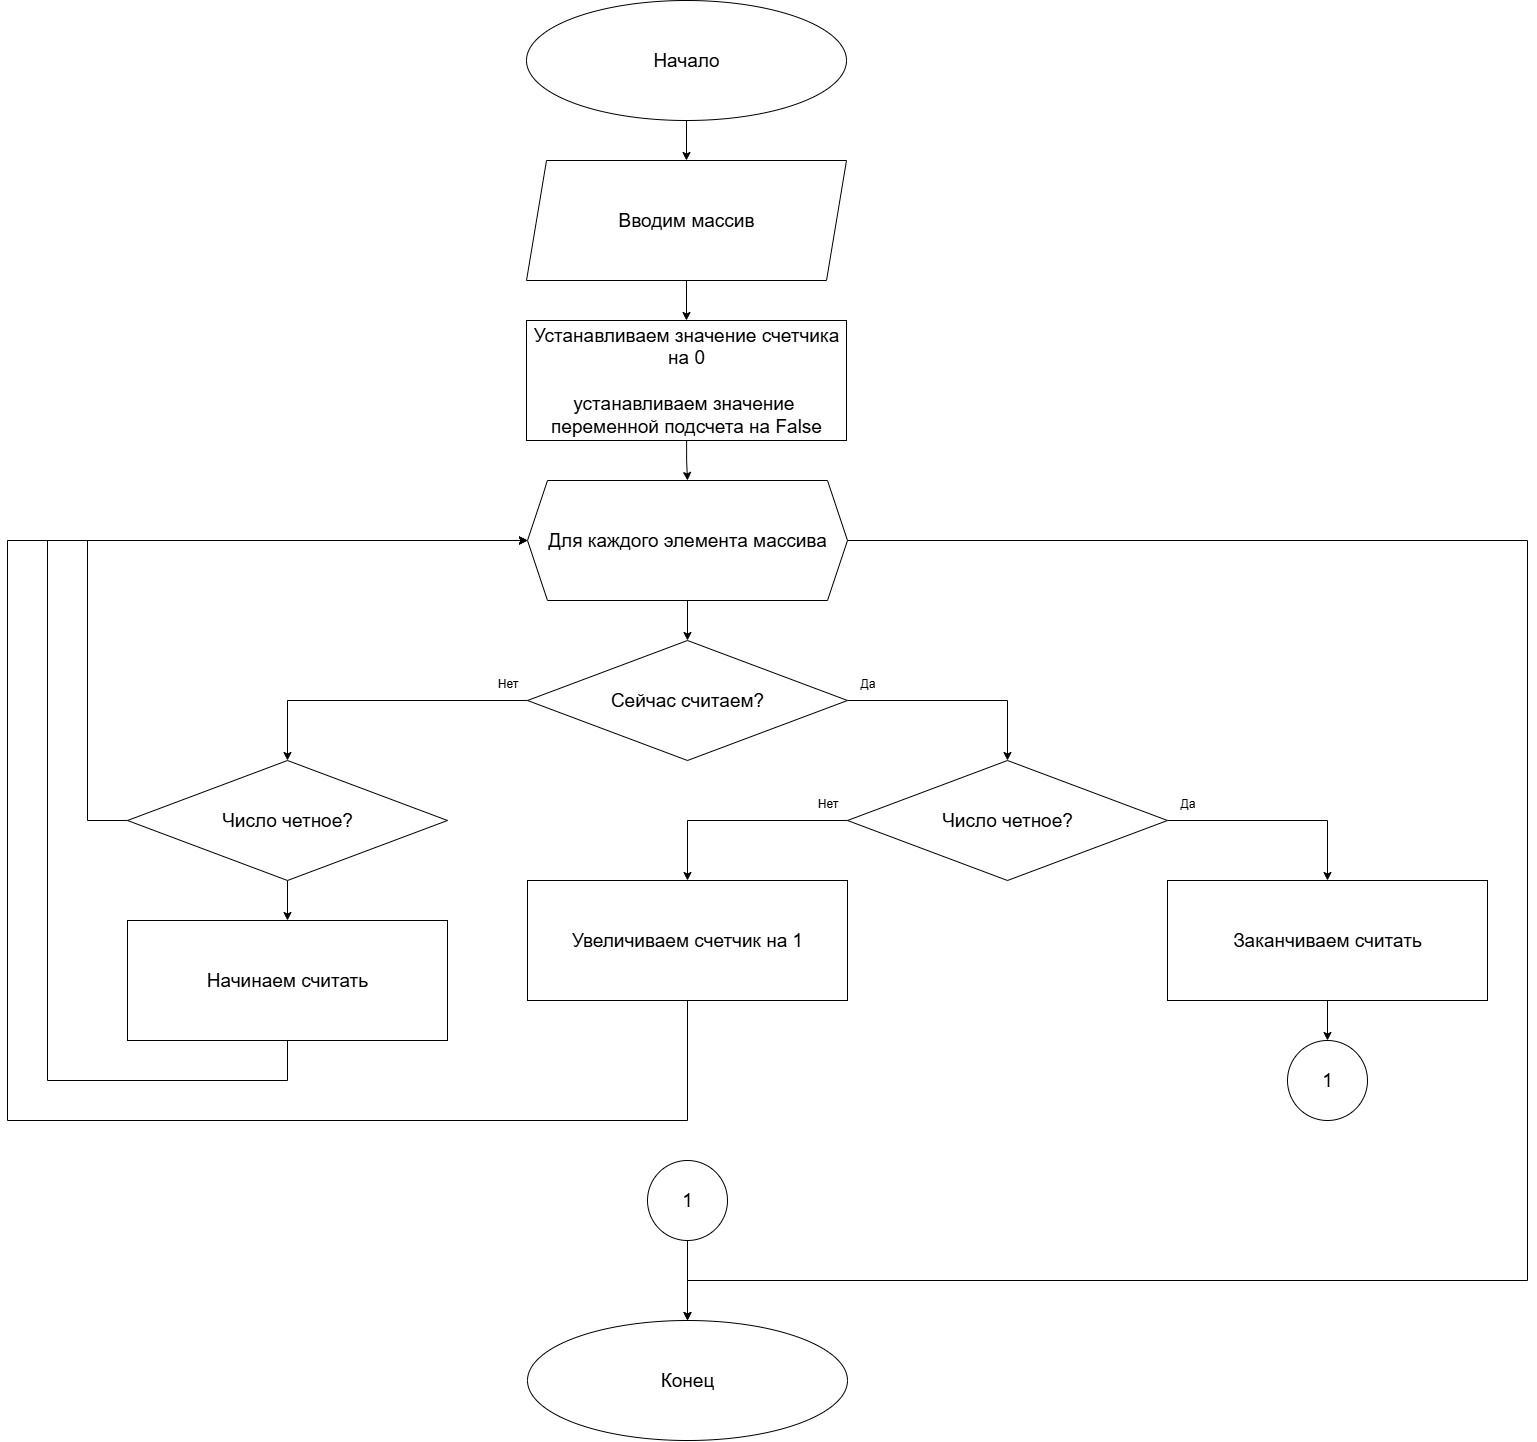

The diagram above was exported from draw.io. Its source (the exported page's mxGraphModel, read from the mxfile embedded in the PNG):
<mxGraphModel dx="3143" dy="1536" grid="1" gridSize="10" guides="1" tooltips="1" connect="1" arrows="1" fold="1" page="1" pageScale="1" pageWidth="827" pageHeight="1169" math="0" shadow="0">
  <root>
    <mxCell id="0" />
    <mxCell id="1" parent="0" />
    <mxCell id="WL7OsAokrJYqhLCuYFK7-29" style="edgeStyle=orthogonalEdgeStyle;rounded=0;orthogonalLoop=1;jettySize=auto;html=1;" edge="1" parent="1" source="WL7OsAokrJYqhLCuYFK7-11" target="WL7OsAokrJYqhLCuYFK7-12">
      <mxGeometry relative="1" as="geometry" />
    </mxCell>
    <mxCell id="WL7OsAokrJYqhLCuYFK7-11" value="Начало" style="ellipse;whiteSpace=wrap;html=1;fontSize=19;" vertex="1" parent="1">
      <mxGeometry x="240" y="160" width="320" height="120" as="geometry" />
    </mxCell>
    <mxCell id="WL7OsAokrJYqhLCuYFK7-30" style="edgeStyle=orthogonalEdgeStyle;rounded=0;orthogonalLoop=1;jettySize=auto;html=1;" edge="1" parent="1" source="WL7OsAokrJYqhLCuYFK7-12" target="WL7OsAokrJYqhLCuYFK7-15">
      <mxGeometry relative="1" as="geometry" />
    </mxCell>
    <mxCell id="WL7OsAokrJYqhLCuYFK7-12" value="Вводим массив" style="shape=parallelogram;perimeter=parallelogramPerimeter;whiteSpace=wrap;html=1;fixedSize=1;fontSize=19;" vertex="1" parent="1">
      <mxGeometry x="240" y="320" width="320" height="120" as="geometry" />
    </mxCell>
    <mxCell id="WL7OsAokrJYqhLCuYFK7-32" style="edgeStyle=orthogonalEdgeStyle;rounded=0;orthogonalLoop=1;jettySize=auto;html=1;" edge="1" parent="1" source="WL7OsAokrJYqhLCuYFK7-13" target="WL7OsAokrJYqhLCuYFK7-16">
      <mxGeometry relative="1" as="geometry" />
    </mxCell>
    <mxCell id="WL7OsAokrJYqhLCuYFK7-44" style="edgeStyle=orthogonalEdgeStyle;rounded=0;orthogonalLoop=1;jettySize=auto;html=1;entryX=0.5;entryY=0;entryDx=0;entryDy=0;" edge="1" parent="1" source="WL7OsAokrJYqhLCuYFK7-13" target="WL7OsAokrJYqhLCuYFK7-43">
      <mxGeometry relative="1" as="geometry">
        <Array as="points">
          <mxPoint x="1241" y="700" />
          <mxPoint x="1241" y="1440" />
          <mxPoint x="401" y="1440" />
        </Array>
      </mxGeometry>
    </mxCell>
    <mxCell id="WL7OsAokrJYqhLCuYFK7-13" value="Для каждого элемента массива" style="shape=hexagon;perimeter=hexagonPerimeter2;whiteSpace=wrap;html=1;fixedSize=1;fontSize=19;" vertex="1" parent="1">
      <mxGeometry x="241" y="640" width="320" height="120" as="geometry" />
    </mxCell>
    <mxCell id="WL7OsAokrJYqhLCuYFK7-31" style="edgeStyle=orthogonalEdgeStyle;rounded=0;orthogonalLoop=1;jettySize=auto;html=1;" edge="1" parent="1" source="WL7OsAokrJYqhLCuYFK7-15" target="WL7OsAokrJYqhLCuYFK7-13">
      <mxGeometry relative="1" as="geometry" />
    </mxCell>
    <mxCell id="WL7OsAokrJYqhLCuYFK7-15" value="Устанавливаем значение счетчика на 0&lt;div&gt;&lt;br&gt;устанавливаем значение&amp;nbsp;&lt;/div&gt;&lt;div&gt;переменной подсчета на False&lt;/div&gt;" style="rounded=0;whiteSpace=wrap;html=1;fontSize=19;" vertex="1" parent="1">
      <mxGeometry x="240" y="480" width="320" height="120" as="geometry" />
    </mxCell>
    <mxCell id="WL7OsAokrJYqhLCuYFK7-18" style="edgeStyle=orthogonalEdgeStyle;rounded=0;orthogonalLoop=1;jettySize=auto;html=1;entryX=0.5;entryY=0;entryDx=0;entryDy=0;" edge="1" parent="1" source="WL7OsAokrJYqhLCuYFK7-16" target="WL7OsAokrJYqhLCuYFK7-17">
      <mxGeometry relative="1" as="geometry">
        <Array as="points">
          <mxPoint x="721" y="860" />
        </Array>
      </mxGeometry>
    </mxCell>
    <mxCell id="WL7OsAokrJYqhLCuYFK7-20" style="edgeStyle=orthogonalEdgeStyle;rounded=0;orthogonalLoop=1;jettySize=auto;html=1;exitX=0;exitY=0.5;exitDx=0;exitDy=0;entryX=0.5;entryY=0;entryDx=0;entryDy=0;" edge="1" parent="1" source="WL7OsAokrJYqhLCuYFK7-16" target="WL7OsAokrJYqhLCuYFK7-19">
      <mxGeometry relative="1" as="geometry" />
    </mxCell>
    <mxCell id="WL7OsAokrJYqhLCuYFK7-16" value="Сейчас считаем?" style="rhombus;whiteSpace=wrap;html=1;fontSize=19;" vertex="1" parent="1">
      <mxGeometry x="241" y="800" width="320" height="120" as="geometry" />
    </mxCell>
    <mxCell id="WL7OsAokrJYqhLCuYFK7-22" style="edgeStyle=orthogonalEdgeStyle;rounded=0;orthogonalLoop=1;jettySize=auto;html=1;" edge="1" parent="1" source="WL7OsAokrJYqhLCuYFK7-17" target="WL7OsAokrJYqhLCuYFK7-21">
      <mxGeometry relative="1" as="geometry">
        <Array as="points">
          <mxPoint x="1041" y="980" />
        </Array>
      </mxGeometry>
    </mxCell>
    <mxCell id="WL7OsAokrJYqhLCuYFK7-26" style="edgeStyle=orthogonalEdgeStyle;rounded=0;orthogonalLoop=1;jettySize=auto;html=1;entryX=0.5;entryY=0;entryDx=0;entryDy=0;" edge="1" parent="1" source="WL7OsAokrJYqhLCuYFK7-17" target="WL7OsAokrJYqhLCuYFK7-25">
      <mxGeometry relative="1" as="geometry">
        <Array as="points">
          <mxPoint x="401" y="980" />
        </Array>
      </mxGeometry>
    </mxCell>
    <mxCell id="WL7OsAokrJYqhLCuYFK7-17" value="Число четное?" style="rhombus;whiteSpace=wrap;html=1;fontSize=19;" vertex="1" parent="1">
      <mxGeometry x="561" y="920" width="320" height="120" as="geometry" />
    </mxCell>
    <mxCell id="WL7OsAokrJYqhLCuYFK7-28" style="edgeStyle=orthogonalEdgeStyle;rounded=0;orthogonalLoop=1;jettySize=auto;html=1;" edge="1" parent="1" source="WL7OsAokrJYqhLCuYFK7-19" target="WL7OsAokrJYqhLCuYFK7-27">
      <mxGeometry relative="1" as="geometry" />
    </mxCell>
    <mxCell id="WL7OsAokrJYqhLCuYFK7-38" style="edgeStyle=orthogonalEdgeStyle;rounded=0;orthogonalLoop=1;jettySize=auto;html=1;exitX=0;exitY=0.5;exitDx=0;exitDy=0;entryX=0;entryY=0.5;entryDx=0;entryDy=0;" edge="1" parent="1" source="WL7OsAokrJYqhLCuYFK7-19" target="WL7OsAokrJYqhLCuYFK7-13">
      <mxGeometry relative="1" as="geometry">
        <Array as="points">
          <mxPoint x="-199" y="980" />
          <mxPoint x="-199" y="700" />
        </Array>
      </mxGeometry>
    </mxCell>
    <mxCell id="WL7OsAokrJYqhLCuYFK7-19" value="Число четное?" style="rhombus;whiteSpace=wrap;html=1;fontSize=19;" vertex="1" parent="1">
      <mxGeometry x="-159" y="920" width="320" height="120" as="geometry" />
    </mxCell>
    <mxCell id="WL7OsAokrJYqhLCuYFK7-24" style="edgeStyle=orthogonalEdgeStyle;rounded=0;orthogonalLoop=1;jettySize=auto;html=1;" edge="1" parent="1" source="WL7OsAokrJYqhLCuYFK7-21" target="WL7OsAokrJYqhLCuYFK7-23">
      <mxGeometry relative="1" as="geometry">
        <Array as="points">
          <mxPoint x="1001" y="1260" />
          <mxPoint x="1001" y="1260" />
        </Array>
      </mxGeometry>
    </mxCell>
    <mxCell id="WL7OsAokrJYqhLCuYFK7-21" value="Заканчиваем считать" style="rounded=0;whiteSpace=wrap;html=1;fontSize=19;" vertex="1" parent="1">
      <mxGeometry x="881" y="1040" width="320" height="120" as="geometry" />
    </mxCell>
    <mxCell id="WL7OsAokrJYqhLCuYFK7-23" value="1" style="ellipse;whiteSpace=wrap;html=1;fontSize=19;" vertex="1" parent="1">
      <mxGeometry x="1001" y="1200" width="80" height="80" as="geometry" />
    </mxCell>
    <mxCell id="WL7OsAokrJYqhLCuYFK7-36" style="edgeStyle=orthogonalEdgeStyle;rounded=0;orthogonalLoop=1;jettySize=auto;html=1;exitX=0.5;exitY=1;exitDx=0;exitDy=0;" edge="1" parent="1" source="WL7OsAokrJYqhLCuYFK7-25">
      <mxGeometry relative="1" as="geometry">
        <mxPoint x="241" y="700.0000000000002" as="targetPoint" />
        <Array as="points">
          <mxPoint x="401" y="1280" />
          <mxPoint x="-279" y="1280" />
          <mxPoint x="-279" y="700" />
        </Array>
      </mxGeometry>
    </mxCell>
    <mxCell id="WL7OsAokrJYqhLCuYFK7-25" value="Увеличиваем счетчик на 1" style="rounded=0;whiteSpace=wrap;html=1;fontSize=19;" vertex="1" parent="1">
      <mxGeometry x="241" y="1040" width="320" height="120" as="geometry" />
    </mxCell>
    <mxCell id="WL7OsAokrJYqhLCuYFK7-35" style="edgeStyle=orthogonalEdgeStyle;rounded=0;orthogonalLoop=1;jettySize=auto;html=1;exitX=0.5;exitY=1;exitDx=0;exitDy=0;entryX=0;entryY=0.5;entryDx=0;entryDy=0;" edge="1" parent="1" source="WL7OsAokrJYqhLCuYFK7-27" target="WL7OsAokrJYqhLCuYFK7-13">
      <mxGeometry relative="1" as="geometry">
        <Array as="points">
          <mxPoint x="1" y="1240" />
          <mxPoint x="-239" y="1240" />
          <mxPoint x="-239" y="700" />
        </Array>
      </mxGeometry>
    </mxCell>
    <mxCell id="WL7OsAokrJYqhLCuYFK7-27" value="Начинаем считать" style="rounded=0;whiteSpace=wrap;html=1;fontSize=19;" vertex="1" parent="1">
      <mxGeometry x="-159" y="1080" width="320" height="120" as="geometry" />
    </mxCell>
    <mxCell id="WL7OsAokrJYqhLCuYFK7-39" value="Да" style="text;html=1;align=center;verticalAlign=middle;resizable=0;points=[];autosize=1;strokeColor=none;fillColor=none;" vertex="1" parent="1">
      <mxGeometry x="561" y="828" width="40" height="30" as="geometry" />
    </mxCell>
    <mxCell id="WL7OsAokrJYqhLCuYFK7-40" value="Нет" style="text;html=1;align=center;verticalAlign=middle;resizable=0;points=[];autosize=1;strokeColor=none;fillColor=none;" vertex="1" parent="1">
      <mxGeometry x="201" y="828" width="40" height="30" as="geometry" />
    </mxCell>
    <mxCell id="WL7OsAokrJYqhLCuYFK7-41" value="Да" style="text;html=1;align=center;verticalAlign=middle;resizable=0;points=[];autosize=1;strokeColor=none;fillColor=none;" vertex="1" parent="1">
      <mxGeometry x="881" y="948" width="40" height="30" as="geometry" />
    </mxCell>
    <mxCell id="WL7OsAokrJYqhLCuYFK7-42" value="Нет" style="text;html=1;align=center;verticalAlign=middle;resizable=0;points=[];autosize=1;strokeColor=none;fillColor=none;" vertex="1" parent="1">
      <mxGeometry x="521" y="948" width="40" height="30" as="geometry" />
    </mxCell>
    <mxCell id="WL7OsAokrJYqhLCuYFK7-43" value="Конец" style="ellipse;whiteSpace=wrap;html=1;fontSize=19;" vertex="1" parent="1">
      <mxGeometry x="241" y="1480" width="320" height="120" as="geometry" />
    </mxCell>
    <mxCell id="WL7OsAokrJYqhLCuYFK7-47" style="edgeStyle=orthogonalEdgeStyle;rounded=0;orthogonalLoop=1;jettySize=auto;html=1;" edge="1" parent="1" source="WL7OsAokrJYqhLCuYFK7-46" target="WL7OsAokrJYqhLCuYFK7-43">
      <mxGeometry relative="1" as="geometry" />
    </mxCell>
    <mxCell id="WL7OsAokrJYqhLCuYFK7-46" value="1" style="ellipse;whiteSpace=wrap;html=1;fontSize=19;" vertex="1" parent="1">
      <mxGeometry x="361" y="1320" width="80" height="80" as="geometry" />
    </mxCell>
  </root>
</mxGraphModel>